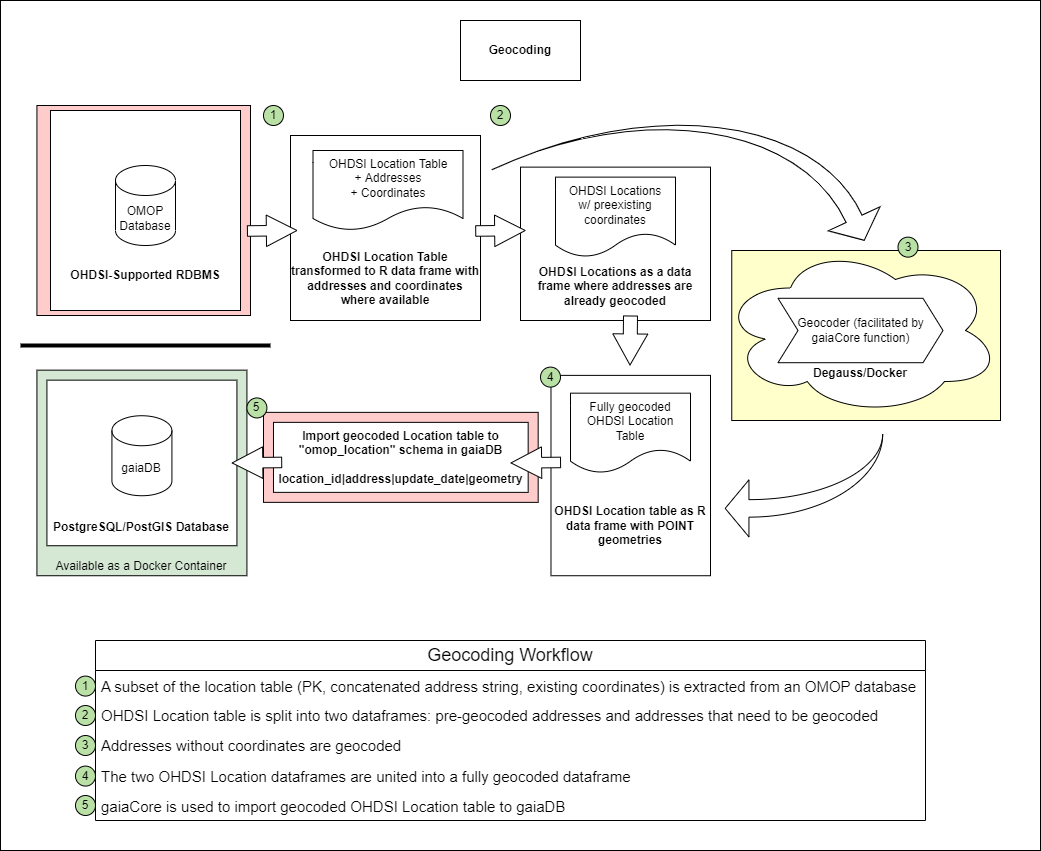

The diagram above was exported from draw.io. Its source (the exported page's mxGraphModel, read from the mxfile embedded in the PNG):
<mxGraphModel dx="1422" dy="-235" grid="1" gridSize="10" guides="1" tooltips="1" connect="1" arrows="1" fold="1" page="1" pageScale="1" pageWidth="850" pageHeight="1100" math="0" shadow="0">
  <root>
    <mxCell id="0" />
    <mxCell id="1" parent="0" />
    <mxCell id="q8CXLJBsv5nuVq32pPeA-56" value="" style="rounded=0;whiteSpace=wrap;html=1;" parent="1" vertex="1">
      <mxGeometry x="60" y="1150" width="1040" height="850" as="geometry" />
    </mxCell>
    <mxCell id="q8CXLJBsv5nuVq32pPeA-6" value="" style="rounded=0;whiteSpace=wrap;html=1;fillColor=#FFFFCC;" parent="1" vertex="1">
      <mxGeometry x="791.25" y="1400" width="268.75" height="170" as="geometry" />
    </mxCell>
    <mxCell id="q8CXLJBsv5nuVq32pPeA-7" value="&lt;br&gt;&lt;br&gt;&lt;br&gt;&lt;br&gt;&lt;br&gt;&lt;br&gt;&lt;b&gt;Degauss/Docker&lt;/b&gt;" style="ellipse;shape=cloud;whiteSpace=wrap;html=1;" parent="1" vertex="1">
      <mxGeometry x="780" y="1395" width="280" height="170" as="geometry" />
    </mxCell>
    <mxCell id="q8CXLJBsv5nuVq32pPeA-8" value="Geocoder (facilitated by gaiaCore function)" style="shape=step;perimeter=stepPerimeter;whiteSpace=wrap;html=1;fixedSize=1;" parent="1" vertex="1">
      <mxGeometry x="837.4999999999999" y="1447.7900000000002" width="165" height="64.42" as="geometry" />
    </mxCell>
    <mxCell id="q8CXLJBsv5nuVq32pPeA-9" value="" style="rounded=0;whiteSpace=wrap;html=1;fillColor=#FFCCCC;" parent="1" vertex="1">
      <mxGeometry x="96.42" y="1255" width="213.58" height="210" as="geometry" />
    </mxCell>
    <mxCell id="q8CXLJBsv5nuVq32pPeA-10" value="&lt;b&gt;&lt;br&gt;&lt;br&gt;&lt;br&gt;&lt;br&gt;&lt;br&gt;&lt;br&gt;&lt;br&gt;&lt;br&gt;&lt;br&gt;OHDSI-Supported RDBMS&lt;br&gt;&lt;/b&gt;" style="rounded=0;whiteSpace=wrap;html=1;" parent="1" vertex="1">
      <mxGeometry x="110.00000000000001" y="1260" width="190" height="200" as="geometry" />
    </mxCell>
    <mxCell id="q8CXLJBsv5nuVq32pPeA-11" value="OMOP Database" style="shape=cylinder3;whiteSpace=wrap;html=1;boundedLbl=1;backgroundOutline=1;size=15;" parent="1" vertex="1">
      <mxGeometry x="175" y="1315" width="60" height="80" as="geometry" />
    </mxCell>
    <mxCell id="q8CXLJBsv5nuVq32pPeA-34" value="&lt;b&gt;Geocoding&lt;/b&gt;" style="rounded=0;whiteSpace=wrap;html=1;" parent="1" vertex="1">
      <mxGeometry x="520" y="1170" width="120" height="60" as="geometry" />
    </mxCell>
    <mxCell id="q8CXLJBsv5nuVq32pPeA-46" value="&lt;br&gt;&lt;br&gt;&lt;br&gt;&lt;br&gt;&lt;br&gt;&lt;br&gt;&lt;br&gt;&lt;b&gt;OHDSI Location Table transformed to R data frame with addresses and coordinates where available&lt;br&gt;&lt;/b&gt;" style="rounded=0;whiteSpace=wrap;html=1;" parent="1" vertex="1">
      <mxGeometry x="350" y="1285" width="190" height="185" as="geometry" />
    </mxCell>
    <mxCell id="q8CXLJBsv5nuVq32pPeA-47" value="OHDSI Location Table&lt;br&gt;+ Addresses&lt;br&gt;+ Coordinates" style="shape=document;whiteSpace=wrap;html=1;boundedLbl=1;" parent="1" vertex="1">
      <mxGeometry x="372.5" y="1300" width="150" height="80" as="geometry" />
    </mxCell>
    <mxCell id="q8CXLJBsv5nuVq32pPeA-48" value="&lt;br&gt;&lt;br&gt;&lt;br&gt;&lt;br&gt;&lt;br&gt;&lt;br&gt;&lt;b&gt;OHDSI Locations as a data frame where addresses are already geocoded&lt;br&gt;&lt;/b&gt;" style="rounded=0;whiteSpace=wrap;html=1;" parent="1" vertex="1">
      <mxGeometry x="580" y="1316.63" width="190" height="153.37" as="geometry" />
    </mxCell>
    <mxCell id="q8CXLJBsv5nuVq32pPeA-49" value="OHDSI Locations&lt;br&gt;w/ preexisting coordinates" style="shape=document;whiteSpace=wrap;html=1;boundedLbl=1;" parent="1" vertex="1">
      <mxGeometry x="614.9999999999999" y="1326.6300000000003" width="120" height="80" as="geometry" />
    </mxCell>
    <mxCell id="q8CXLJBsv5nuVq32pPeA-50" value="&lt;br&gt;&lt;br&gt;&lt;br&gt;&lt;br&gt;&lt;br&gt;&lt;br&gt;&lt;br&gt;&lt;b&gt;OHDSI Location table as R data frame with POINT geometries&lt;br&gt;&lt;/b&gt;" style="rounded=0;whiteSpace=wrap;html=1;" parent="1" vertex="1">
      <mxGeometry x="610.48" y="1524.88" width="159.52" height="200.35" as="geometry" />
    </mxCell>
    <mxCell id="q8CXLJBsv5nuVq32pPeA-51" value="Fully geocoded OHDSI Location Table" style="shape=document;whiteSpace=wrap;html=1;boundedLbl=1;" parent="1" vertex="1">
      <mxGeometry x="630" y="1542.6700000000003" width="120" height="80" as="geometry" />
    </mxCell>
    <mxCell id="q8CXLJBsv5nuVq32pPeA-52" value="" style="html=1;shadow=0;dashed=0;align=center;verticalAlign=middle;shape=mxgraph.arrows2.jumpInArrow;dy=8.75;dx=23.75;arrowHead=57;rotation=65;direction=west;flipH=1;flipV=1;" parent="1" vertex="1">
      <mxGeometry x="639.77" y="1180.47" width="221.25" height="336.14" as="geometry" />
    </mxCell>
    <mxCell id="q8CXLJBsv5nuVq32pPeA-55" value="" style="shape=flexArrow;endArrow=classic;html=1;rounded=0;width=14;endSize=10.02;fillColor=#FFFFFF;" parent="1" edge="1">
      <mxGeometry width="50" height="50" relative="1" as="geometry">
        <mxPoint x="690" y="1465.0000000000002" as="sourcePoint" />
        <mxPoint x="689.5" y="1515.0000000000002" as="targetPoint" />
      </mxGeometry>
    </mxCell>
    <mxCell id="q8CXLJBsv5nuVq32pPeA-57" value="Geocoding Workflow" style="swimlane;fontStyle=0;childLayout=stackLayout;horizontal=1;startSize=30;horizontalStack=0;resizeParent=1;resizeParentMax=0;resizeLast=0;collapsible=1;marginBottom=0;fontSize=18;whiteSpace=wrap;" parent="1" vertex="1">
      <mxGeometry x="155" y="1790" width="830" height="180" as="geometry" />
    </mxCell>
    <mxCell id="q8CXLJBsv5nuVq32pPeA-59" value="A subset of the location table (PK, concatenated address string, existing coordinates) is extracted from an OMOP database" style="text;strokeColor=none;fillColor=none;align=left;verticalAlign=middle;spacingLeft=4;spacingRight=4;overflow=hidden;points=[[0,0.5],[1,0.5]];portConstraint=eastwest;rotatable=0;fontSize=15;" parent="q8CXLJBsv5nuVq32pPeA-57" vertex="1">
      <mxGeometry y="30" width="830" height="30" as="geometry" />
    </mxCell>
    <mxCell id="q8CXLJBsv5nuVq32pPeA-60" value="OHDSI Location table is split into two dataframes: pre-geocoded addresses and addresses that need to be geocoded" style="text;strokeColor=none;fillColor=none;align=left;verticalAlign=middle;spacingLeft=4;spacingRight=4;overflow=hidden;points=[[0,0.5],[1,0.5]];portConstraint=eastwest;rotatable=0;fontSize=15;whiteSpace=wrap;" parent="q8CXLJBsv5nuVq32pPeA-57" vertex="1">
      <mxGeometry y="60" width="830" height="30" as="geometry" />
    </mxCell>
    <mxCell id="q8CXLJBsv5nuVq32pPeA-72" value="Addresses without coordinates are geocoded" style="text;strokeColor=none;fillColor=none;align=left;verticalAlign=middle;spacingLeft=4;spacingRight=4;overflow=hidden;points=[[0,0.5],[1,0.5]];portConstraint=eastwest;rotatable=0;whiteSpace=wrap;fontSize=15;" parent="q8CXLJBsv5nuVq32pPeA-57" vertex="1">
      <mxGeometry y="90" width="830" height="30" as="geometry" />
    </mxCell>
    <mxCell id="q8CXLJBsv5nuVq32pPeA-73" value="The two OHDSI Location dataframes are united into a fully geocoded dataframe" style="text;strokeColor=none;fillColor=none;align=left;verticalAlign=middle;spacingLeft=4;spacingRight=4;overflow=hidden;points=[[0,0.5],[1,0.5]];portConstraint=eastwest;rotatable=0;fontSize=15;" parent="q8CXLJBsv5nuVq32pPeA-57" vertex="1">
      <mxGeometry y="120" width="830" height="30" as="geometry" />
    </mxCell>
    <mxCell id="q8CXLJBsv5nuVq32pPeA-74" value="gaiaCore is used to import geocoded OHDSI Location table to gaiaDB" style="text;strokeColor=none;fillColor=none;align=left;verticalAlign=middle;spacingLeft=4;spacingRight=4;overflow=hidden;points=[[0,0.5],[1,0.5]];portConstraint=eastwest;rotatable=0;fontSize=15;" parent="q8CXLJBsv5nuVq32pPeA-57" vertex="1">
      <mxGeometry y="150" width="830" height="30" as="geometry" />
    </mxCell>
    <mxCell id="q8CXLJBsv5nuVq32pPeA-62" value="1" style="ellipse;whiteSpace=wrap;html=1;aspect=fixed;fillColor=#B9E0A5;" parent="1" vertex="1">
      <mxGeometry x="322.98" y="1255" width="20" height="20" as="geometry" />
    </mxCell>
    <mxCell id="q8CXLJBsv5nuVq32pPeA-63" value="3" style="ellipse;whiteSpace=wrap;html=1;aspect=fixed;fillColor=#B9E0A5;" parent="1" vertex="1">
      <mxGeometry x="957.5" y="1386.63" width="20" height="20" as="geometry" />
    </mxCell>
    <mxCell id="q8CXLJBsv5nuVq32pPeA-70" value="4" style="ellipse;whiteSpace=wrap;html=1;aspect=fixed;fillColor=#B9E0A5;" parent="1" vertex="1">
      <mxGeometry x="600" y="1516.6100000000001" width="20" height="20" as="geometry" />
    </mxCell>
    <mxCell id="q8CXLJBsv5nuVq32pPeA-75" value="1" style="ellipse;whiteSpace=wrap;html=1;aspect=fixed;fillColor=#B9E0A5;" parent="1" vertex="1">
      <mxGeometry x="135" y="1825.58" width="20" height="20" as="geometry" />
    </mxCell>
    <mxCell id="q8CXLJBsv5nuVq32pPeA-76" value="2" style="ellipse;whiteSpace=wrap;html=1;aspect=fixed;fillColor=#B9E0A5;" parent="1" vertex="1">
      <mxGeometry x="135" y="1855" width="20" height="20" as="geometry" />
    </mxCell>
    <mxCell id="q8CXLJBsv5nuVq32pPeA-77" value="3" style="ellipse;whiteSpace=wrap;html=1;aspect=fixed;fillColor=#B9E0A5;" parent="1" vertex="1">
      <mxGeometry x="135" y="1885" width="20" height="20" as="geometry" />
    </mxCell>
    <mxCell id="q8CXLJBsv5nuVq32pPeA-78" value="4" style="ellipse;whiteSpace=wrap;html=1;aspect=fixed;fillColor=#B9E0A5;" parent="1" vertex="1">
      <mxGeometry x="135" y="1915.58" width="20" height="20" as="geometry" />
    </mxCell>
    <mxCell id="q8CXLJBsv5nuVq32pPeA-79" value="5" style="ellipse;whiteSpace=wrap;html=1;aspect=fixed;fillColor=#B9E0A5;" parent="1" vertex="1">
      <mxGeometry x="135" y="1945" width="20" height="20" as="geometry" />
    </mxCell>
    <mxCell id="q8CXLJBsv5nuVq32pPeA-26" value="" style="rounded=0;whiteSpace=wrap;html=1;fillColor=#FFCCCC;" parent="1" vertex="1">
      <mxGeometry x="322.98" y="1561.86" width="274.69" height="90" as="geometry" />
    </mxCell>
    <mxCell id="q8CXLJBsv5nuVq32pPeA-27" value="&lt;br&gt;&lt;br&gt;&lt;br&gt;&lt;br&gt;&lt;br&gt;&lt;br&gt;&lt;br&gt;&lt;br&gt;&lt;br&gt;&lt;br&gt;&lt;br&gt;&lt;br&gt;&lt;br&gt;Available as a Docker Container" style="rounded=0;whiteSpace=wrap;html=1;fillColor=#D5E8D4;" parent="1" vertex="1">
      <mxGeometry x="96.41999999999996" y="1519.65" width="210" height="205.58" as="geometry" />
    </mxCell>
    <mxCell id="q8CXLJBsv5nuVq32pPeA-28" value="&lt;b&gt;&lt;br&gt;&lt;br&gt;&lt;br&gt;&lt;br&gt;&lt;br&gt;&lt;br&gt;&lt;br&gt;&lt;br&gt;&lt;br&gt;PostgreSQL/PostGIS Database&lt;/b&gt;" style="rounded=0;whiteSpace=wrap;html=1;" parent="1" vertex="1">
      <mxGeometry x="106.41999999999996" y="1529.65" width="190" height="165.58" as="geometry" />
    </mxCell>
    <mxCell id="q8CXLJBsv5nuVq32pPeA-29" value="gaiaDB" style="shape=cylinder3;whiteSpace=wrap;html=1;boundedLbl=1;backgroundOutline=1;size=15;" parent="1" vertex="1">
      <mxGeometry x="171.41999999999996" y="1565.23" width="60" height="80" as="geometry" />
    </mxCell>
    <mxCell id="q8CXLJBsv5nuVq32pPeA-31" value="&lt;b&gt;Import geocoded Location table to &quot;omop_location&quot; schema in gaiaDB&lt;br&gt;&lt;br&gt;location_id|address|update_date|geometry&lt;br&gt;&lt;/b&gt;" style="rounded=0;whiteSpace=wrap;html=1;" parent="1" vertex="1">
      <mxGeometry x="332.98" y="1571.86" width="254.69" height="70" as="geometry" />
    </mxCell>
    <mxCell id="q8CXLJBsv5nuVq32pPeA-71" value="5" style="ellipse;whiteSpace=wrap;html=1;aspect=fixed;fillColor=#B9E0A5;" parent="1" vertex="1">
      <mxGeometry x="306.4200000000001" y="1547.44" width="20" height="20" as="geometry" />
    </mxCell>
    <mxCell id="uIzxrX2CsH1RpNYf0yr2-4" value="" style="shape=flexArrow;endArrow=classic;html=1;rounded=0;fillColor=#FFFFFF;width=10.526315789473685;endSize=9.873684210526317;" edge="1" parent="1">
      <mxGeometry width="50" height="50" relative="1" as="geometry">
        <mxPoint x="534.72" y="1380.5" as="sourcePoint" />
        <mxPoint x="585.27" y="1380" as="targetPoint" />
      </mxGeometry>
    </mxCell>
    <mxCell id="uIzxrX2CsH1RpNYf0yr2-5" value="" style="html=1;shadow=0;dashed=0;align=center;verticalAlign=middle;shape=mxgraph.arrows2.jumpInArrow;dy=8.75;dx=23.75;arrowHead=57;rotation=-180;direction=west;flipH=1;flipV=1;" vertex="1" parent="1">
      <mxGeometry x="784.69" y="1583.19" width="157.5" height="103.19" as="geometry" />
    </mxCell>
    <mxCell id="uIzxrX2CsH1RpNYf0yr2-7" value="" style="line;strokeWidth=4;html=1;perimeter=backbonePerimeter;points=[];outlineConnect=0;" vertex="1" parent="1">
      <mxGeometry x="80" y="1490" width="250" height="10" as="geometry" />
    </mxCell>
    <mxCell id="q8CXLJBsv5nuVq32pPeA-64" value="2" style="ellipse;whiteSpace=wrap;html=1;aspect=fixed;fillColor=#B9E0A5;" parent="1" vertex="1">
      <mxGeometry x="550" y="1255" width="20" height="20" as="geometry" />
    </mxCell>
    <mxCell id="uIzxrX2CsH1RpNYf0yr2-9" value="" style="shape=flexArrow;endArrow=classic;html=1;rounded=0;fillColor=#FFFFFF;width=10.526315789473685;endSize=9.873684210526317;" edge="1" parent="1">
      <mxGeometry width="50" height="50" relative="1" as="geometry">
        <mxPoint x="306.42" y="1380.5" as="sourcePoint" />
        <mxPoint x="356.96999999999997" y="1380" as="targetPoint" />
      </mxGeometry>
    </mxCell>
    <mxCell id="uIzxrX2CsH1RpNYf0yr2-10" value="" style="shape=flexArrow;endArrow=classic;html=1;rounded=0;fillColor=#FFFFFF;width=10.526315789473685;endSize=9.873684210526317;" edge="1" parent="1">
      <mxGeometry width="50" height="50" relative="1" as="geometry">
        <mxPoint x="620.55" y="1611.94" as="sourcePoint" />
        <mxPoint x="570" y="1612.44" as="targetPoint" />
      </mxGeometry>
    </mxCell>
    <mxCell id="uIzxrX2CsH1RpNYf0yr2-11" value="" style="shape=flexArrow;endArrow=classic;html=1;rounded=0;fillColor=#FFFFFF;width=10.526315789473685;endSize=9.873684210526317;" edge="1" parent="1">
      <mxGeometry width="50" height="50" relative="1" as="geometry">
        <mxPoint x="341.69999999999993" y="1611.94" as="sourcePoint" />
        <mxPoint x="291.15" y="1612.44" as="targetPoint" />
      </mxGeometry>
    </mxCell>
  </root>
</mxGraphModel>